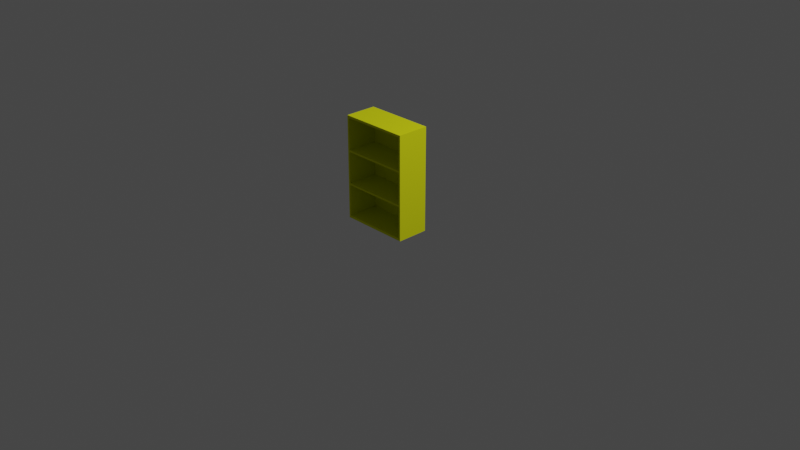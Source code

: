 # Source: shelves.blend  (saved by Blender 3.2.14; exported with 4.5.12 LTS)
import bpy
from mathutils import Matrix  # noqa: F401  (used for matrix-valued properties, if any)

bpy.ops.wm.read_factory_settings(use_empty=True)
scene = bpy.context.scene
scene.name = 'Scene'

# ---- collections
col_collection = bpy.data.collections.new('Collection'); scene.collection.children.link(col_collection)

# ---- materials (node trees are filled in below, after node groups)
mat_color_cc8344_001 = bpy.data.materials.new('color_cc8344.001')
mat_color_cc8344_001.use_transparent_shadow = False
mat_color_cc8344_001.diffuse_color = (0.8, 0.5137, 0.2667, 1.0)
mat_color_cc8344_001.roughness = 1.0
mat_color_cc8344_001.specular_intensity = 0.0

# ---- material node trees
mat_color_cc8344_001.use_nodes = True; mat_color_cc8344_001.node_tree.nodes.clear()
_N = mat_color_cc8344_001.node_tree.nodes; _L = mat_color_cc8344_001.node_tree.links
n0 = _N.new('ShaderNodeBsdfPrincipled'); n0.name = 'Principled BSDF'; n0.location = (10, 300)
n0.distribution = 'GGX'
n0.subsurface_method = 'RANDOM_WALK_SKIN'
n0.inputs[0].default_value = (0.7513, 0.8, 0.01192, 1.0)
n0.inputs[2].default_value = 1.0
n0.inputs[3].default_value = 1.45
n0.inputs[13].default_value = 0.0
n0.inputs[27].default_value = (0.0, 0.0, 0.0, 1.0)
n0.inputs[28].default_value = 1.0
n1 = _N.new('ShaderNodeOutputMaterial'); n1.name = 'Material Output'; n1.location = (300, 300)
_L.new(n0.outputs[0], n1.inputs[0])
n1.is_active_output = True

# ---- world
world_world = bpy.data.worlds.new('World'); scene.world = world_world
world_world.use_nodes = True; world_world.node_tree.nodes.clear()
_N = world_world.node_tree.nodes; _L = world_world.node_tree.links
n0 = _N.new('ShaderNodeOutputWorld'); n0.name = 'World Output'; n0.location = (300, 300)
n1 = _N.new('ShaderNodeBackground'); n1.name = 'Background'; n1.location = (10, 300)
n1.inputs[0].default_value = (0.05088, 0.05088, 0.05088, 1.0)
_L.new(n1.outputs[0], n0.inputs[0])
n0.is_active_output = True
world_world.color = (0.05088, 0.05088, 0.05088)
world_world.use_sun_shadow = False
world_world.sun_shadow_jitter_overblur = 0.0

# ---- cameras
cam_camera = bpy.data.cameras.new('Camera')
cam_camera.clip_end = 100.0
cam_camera.ortho_scale = 7.314

# ---- lights
light_light = bpy.data.lights.new('Light', 'POINT')
light_light.transmission_factor = 0.0
light_light.energy = 1000.0
light_light.shadow_soft_size = 0.1
light_light.shadow_maximum_resolution = 0.006
light_light.use_absolute_resolution = True

# ---- meshes
me_body_001 = bpy.data.meshes.new('Body.001')
me_body_001.from_pydata([(-372.0, -340.0, 1104.0), (-354.0, -340.0, 740.0), (-354.0, -340.0, 1080.0), (354.0, -340.0, 1080.0), (372.0, -340.0, 1104.0), (-354.0, -340.0, 722.0), (354.0, -340.0, 740.0), (-354.0, -340.0, 364.0), (-372.0, -340.0, 0.0), (-354.0, -340.0, 24.0), (354.0, -340.0, 722.0), (354.0, -340.0, 382.0), (-354.0, -340.0, 382.0), (354.0, -340.0, 364.0), (372.0, -340.0, 0.0), (354.0, -340.0, 24.0), (-372.0, 0.0, 0.0), (-372.0, 0.0, 1104.0), (372.0, 0.0, 0.0), (372.0, 0.0, 1104.0), (-354.0, -6.0, 1080.0), (354.0, -6.0, 1080.0), (-354.0, -6.0, 740.0), (354.0, -6.0, 740.0), (-354.0, -6.0, 722.0), (354.0, -6.0, 722.0), (354.0, -6.0, 382.0), (-354.0, -6.0, 382.0), (-354.0, -6.0, 364.0), (354.0, -6.0, 364.0), (354.0, -6.0, 24.0), (-354.0, -6.0, 24.0), (354.0, -6.0, 740.0), (354.0, -6.0, 1080.0), (-354.0, -6.0, 740.0), (-354.0, -6.0, 1080.0), (354.0, -6.0, 382.0), (354.0, -6.0, 722.0), (-354.0, -6.0, 382.0), (-354.0, -6.0, 722.0), (354.0, -6.0, 24.0), (354.0, -6.0, 364.0), (-354.0, -6.0, 24.0), (-354.0, -6.0, 364.0)], [], [(0, 1, 2), (8, 14, 15, 9), (7, 13, 11, 12), (3, 6, 4), (7, 8, 9), (16, 18, 14, 8), (15, 14, 13), (0, 8, 1), (1, 8, 5), (5, 8, 12), (12, 8, 7), (14, 4, 13), (13, 4, 11), (11, 4, 10), (10, 4, 6), (41, 43, 42, 40), (20, 21, 3, 2), (2, 1, 22, 20), (23, 22, 1, 6), (24, 25, 10, 5), (18, 19, 4, 14), (33, 35, 34, 32), (6, 3, 21, 23), (28, 29, 13, 7), (7, 9, 31, 28), (15, 13, 29, 30), (30, 31, 9, 15), (19, 17, 0, 4), (2, 3, 4, 0), (16, 17, 19, 18), (5, 12, 27, 24), (26, 27, 12, 11), (37, 39, 38, 36), (8, 0, 17, 16), (11, 10, 25, 26), (5, 10, 6, 1)])
me_body_001.polygons.foreach_set('use_smooth', [True] * 36)
_k = set([(0, 4), (0, 8), (0, 17), (1, 2), (1, 6), (1, 22), (2, 3), (2, 20), (3, 6), (3, 21), (4, 14), (4, 19), (5, 10), (5, 12), (5, 24), (6, 23), (7, 9), (7, 13), (7, 28), (8, 14), (8, 16), (9, 15), (9, 31), (10, 11), (10, 25), (11, 12), (11, 26), (12, 27), (13, 15), (13, 29), (14, 18), (15, 30), (16, 17), (16, 18), (17, 19), (18, 19)])
me_body_001.attributes.new('sharp_edge', 'BOOLEAN', 'EDGE').data.foreach_set('value', [ (min(e.vertices), max(e.vertices)) in _k for e in me_body_001.edges])
_uv = me_body_001.uv_layers.new(name='UVMap')
_uv.uv.foreach_set('vector', [0.0, 0.4381, 0.007141, 0.2937, 0.007141, 0.4286, 0.0, 0.0, 0.2952, 2.581e-08, 0.2881, 0.009524, 0.007141, 0.009524, 0.007141, 0.1444, 0.2881, 0.1444, 0.2881, 0.1516, 0.007141, 0.1516, 0.2881, 0.4286, 0.2881, 0.2937, 0.2952, 0.4381, 0.007141, 0.1444, 0.0, 0.0, 0.007141, 0.009524, 0.1349, 0.4381, 0.1349, 0.7333, 0.0, 0.7333, 0.0, 0.4381, 0.2881, 0.009524, 0.2952, 2.581e-08, 0.2881, 0.1444, 0.0, 0.4381, 0.0, 0.0, 0.007141, 0.2937, 0.007141, 0.2937, 0.0, 0.0, 0.007141, 0.2865, 0.007141, 0.2865, 0.0, 0.0, 0.007141, 0.1516, 0.007141, 0.1516, 0.0, 0.0, 0.007141, 0.1444, 0.2952, 2.581e-08, 0.2952, 0.4381, 0.2881, 0.1444, 0.2881, 0.1444, 0.2952, 0.4381, 0.2881, 0.1516, 0.2881, 0.1516, 0.2952, 0.4381, 0.2881, 0.2865, 0.2881, 0.2865, 0.2952, 0.4381, 0.2881, 0.2937, 0.2698, 0.7191, 0.2698, 0.4381, 0.4048, 0.4381, 0.4048, 0.7191, 0.8071, 0.4381, 0.8071, 0.7191, 0.6746, 0.7191, 0.6746, 0.4381, 0.8, 0.854, 0.8, 0.7191, 0.9325, 0.7191, 0.9325, 0.854, 0.9397, 0.4381, 0.9397, 0.7191, 0.8071, 0.7191, 0.8071, 0.4381, 0.9929, 0.0, 0.9929, 0.2809, 0.8603, 0.2809, 0.8603, 0.0, 0.7254, 1.179e-08, 0.7254, 0.4381, 0.5905, 0.4381, 0.5905, 0.0, 0.4048, 0.7191, 0.4048, 0.4381, 0.5397, 0.4381, 0.5397, 0.7191, 0.8, 0.8539, 0.8, 0.9889, 0.6675, 0.9889, 0.6675, 0.8539, 0.4024, 0.7191, 0.4024, 1.0, 0.2698, 1.0, 0.2698, 0.7191, 0.6674, 0.854, 0.6674, 0.719, 0.8, 0.719, 0.8, 0.854, 0.1325, 0.7333, 0.1325, 0.8683, 0.0, 0.8683, 0.0, 0.7333, 0.5349, 0.7191, 0.5349, 1.0, 0.4024, 1.0, 0.4024, 0.7191, 0.2698, 0.4381, 0.2698, 0.7333, 0.1349, 0.7333, 0.1349, 0.4381, 0.007141, 0.4286, 0.2881, 0.4286, 0.2952, 0.4381, 0.0, 0.4381, 0.5905, 2.581e-08, 0.5905, 0.4381, 0.2952, 0.4381, 0.2952, 0.0, 0.1325, 0.8683, 0.1325, 0.7333, 0.2651, 0.7333, 0.2651, 0.8683, 0.6674, 0.7191, 0.6674, 1.0, 0.5349, 1.0, 0.5349, 0.7191, 0.5397, 0.7191, 0.5397, 0.4381, 0.6746, 0.4381, 0.6746, 0.7191, 0.8603, 1.18e-08, 0.8603, 0.4381, 0.7254, 0.4381, 0.7254, 0.0, 0.9325, 0.854, 0.9325, 0.9889, 0.8, 0.9889, 0.8, 0.854, 0.007141, 0.2865, 0.2881, 0.2865, 0.2881, 0.2937, 0.007141, 0.2937])
me_body_001.materials.append(mat_color_cc8344_001)
me_body_001.update()
me_body_001.normals_split_custom_set([tuple(v) for v in zip(*[iter([0.0, -1.0, 0.0, 0.0, -1.0, 0.0, 0.0, -1.0, 0.0, 0.0, -1.0, 0.0, 0.0, -1.0, 0.0, 0.0, -1.0, 0.0, 0.0, -1.0, 0.0, 0.0, -1.0, 0.0, 0.0, -1.0, 0.0, 0.0, -1.0, 0.0, 0.0, -1.0, 0.0, 0.0, -1.0, 0.0, 0.0, -1.0, 0.0, 0.0, -1.0, 0.0, 0.0, -1.0, 0.0, 0.0, -1.0, 0.0, 0.0, -1.0, 0.0, 0.0, 0.0, -1.0, 0.0, 0.0, -1.0, 0.0, 0.0, -1.0, 0.0, 0.0, -1.0, 0.0, -1.0, 0.0, 0.0, -1.0, 0.0, 0.0, -1.0, 0.0, 0.0, -1.0, 0.0, 0.0, -1.0, 0.0, 0.0, -1.0, 0.0, 0.0, -1.0, 0.0, 0.0, -1.0, 0.0, 0.0, -1.0, 0.0, 0.0, -1.0, 0.0, 0.0, -1.0, 0.0, 0.0, -1.0, 0.0, 0.0, -1.0, 0.0, 0.0, -1.0, 0.0, 0.0, -1.0, 0.0, 0.0, -1.0, 0.0, 0.0, -1.0, 0.0, 0.0, -1.0, 0.0, 0.0, -1.0, 0.0, 0.0, -1.0, 0.0, 0.0, -1.0, 0.0, 0.0, -1.0, 0.0, 0.0, -1.0, 0.0, 0.0, -1.0, 0.0, 0.0, -1.0, 0.0, 0.0, -1.0, 0.0, 0.0, -1.0, 0.0, 0.0, -1.0, 0.0, 0.0, -1.0, 0.0, 0.0, -1.0, 0.0, 0.0, -1.0, 0.0, 0.0, 0.0, -1.0, 0.0, 0.0, -1.0, 0.0, 0.0, -1.0, 0.0, 0.0, -1.0, 1.0, 0.0, 0.0, 1.0, 0.0, 0.0, 1.0, 0.0, 0.0, 1.0, 0.0, 0.0, 0.0, 0.0, 1.0, 0.0, 0.0, 1.0, 0.0, 0.0, 1.0, 0.0, 0.0, 1.0, 0.0, 0.0, -1.0, 0.0, 0.0, -1.0, 0.0, 0.0, -1.0, 0.0, 0.0, -1.0, 1.0, 0.0, 0.0, 1.0, 0.0, 0.0, 1.0, 0.0, 0.0, 1.0, 0.0, 0.0, 0.0, -1.0, 0.0, 0.0, -1.0, 0.0, 0.0, -1.0, 0.0, 0.0, -1.0, 0.0, -1.0, 0.0, 0.0, -1.0, 0.0, 0.0, -1.0, 0.0, 0.0, -1.0, 0.0, 0.0, 0.0, 0.0, -1.0, 0.0, 0.0, -1.0, 0.0, 0.0, -1.0, 0.0, 0.0, -1.0, 1.0, 0.0, 0.0, 1.0, 0.0, 0.0, 1.0, 0.0, 0.0, 1.0, 0.0, 0.0, -1.0, 0.0, 0.0, -1.0, 0.0, 0.0, -1.0, 0.0, 0.0, -1.0, 0.0, 0.0, 0.0, 0.0, 1.0, 0.0, 0.0, 1.0, 0.0, 0.0, 1.0, 0.0, 0.0, 1.0, 0.0, 0.0, 1.0, 0.0, 0.0, 1.0, 0.0, 0.0, 1.0, 0.0, 0.0, 1.0, 0.0, -1.0, 0.0, 0.0, -1.0, 0.0, 0.0, -1.0, 0.0, 0.0, -1.0, 0.0, 0.0, 1.0, 0.0, 0.0, 1.0, 0.0, 0.0, 1.0, 0.0, 0.0, 1.0, 0.0, 1.0, 0.0, 0.0, 1.0, 0.0, 0.0, 1.0, 0.0, 0.0, 1.0, 0.0, 0.0, 0.0, 0.0, 1.0, 0.0, 0.0, 1.0, 0.0, 0.0, 1.0, 0.0, 0.0, 1.0, 0.0, -1.0, 0.0, 0.0, -1.0, 0.0, 0.0, -1.0, 0.0, 0.0, -1.0, 0.0, -1.0, 0.0, 0.0, -1.0, 0.0, 0.0, -1.0, 0.0, 0.0, -1.0, 0.0, 0.0, -1.0, 0.0, 0.0, -1.0, 0.0, 0.0, -1.0, 0.0, 0.0, -1.0, 0.0, 0.0, 0.0, -1.0, 0.0, 0.0, -1.0, 0.0, 0.0, -1.0, 0.0, 0.0, -1.0, 0.0])] * 3)])

# ---- objects
ob_light = bpy.data.objects.new('Light', light_light)
ob_camera = bpy.data.objects.new('Camera', cam_camera)
ob_body_001 = bpy.data.objects.new('Body.001', me_body_001)

# ---- transforms, parenting, visibility, modifiers, constraints
ob_light.location = (4.076, 1.005, 5.904)
ob_light.rotation_euler = (0.6503, 0.05522, 1.866)
ob_light.lock_rotations_4d = False
ob_light.empty_display_type = 'ARROWS'
ob_light.color = (0.0, 0.0, 0.0, 0.0)
ob_light.lineart.crease_threshold = 0.0
ob_camera.location = (7.359, -6.926, 4.958)
ob_camera.rotation_euler = (1.109, 0.0, 0.8149)
ob_camera.lock_rotations_4d = False
ob_camera.empty_display_type = 'ARROWS'
ob_camera.color = (0.0, 0.0, 0.0, 0.0)
ob_camera.display_type = 'WIRE'
ob_camera.lineart.crease_threshold = 0.0
ob_body_001.location = (0.0, 0.0, 0.0)
ob_body_001.scale = (0.001, 0.001, 0.001)

# ---- collection membership
col_collection.objects.link(ob_light)
col_collection.objects.link(ob_camera)
col_collection.objects.link(ob_body_001)

# ---- scene / render settings (as saved in the file)
scene.camera = ob_camera
scene.frame_start = 1; scene.frame_end = 250; scene.frame_set(1)
scene.render.engine = 'BLENDER_EEVEE_NEXT'
scene.cycles.sampling_pattern = 'TABULATED_SOBOL'
scene.cycles.use_light_tree = False
scene.view_settings.view_transform = 'Filmic'
bpy.context.view_layer.update()

